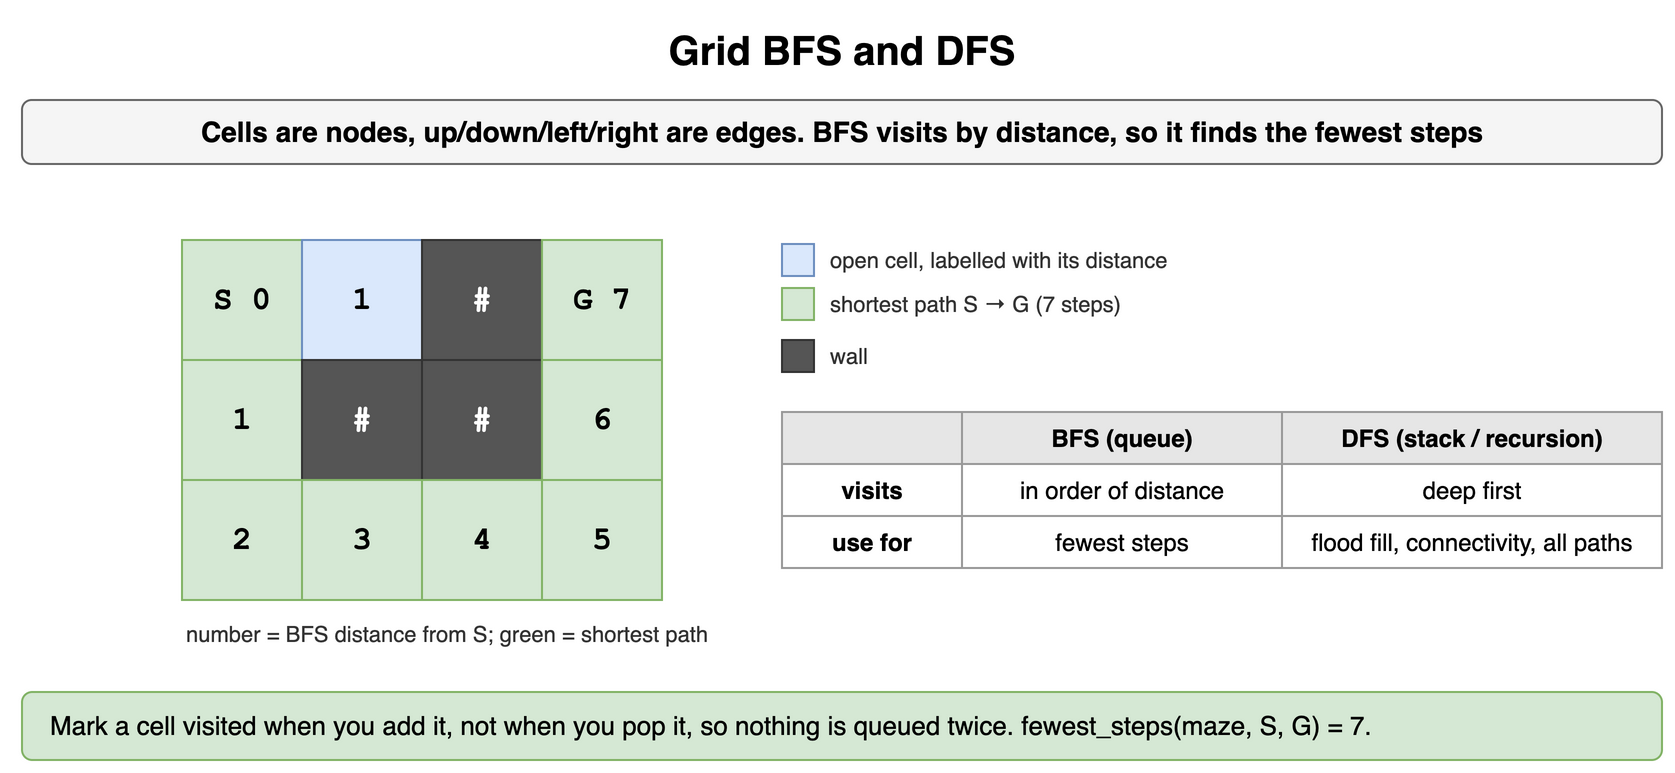

The diagram above was exported from draw.io. Its source (the exported page's mxGraphModel, read from the mxfile embedded in the PNG):
<mxGraphModel dx="900" dy="400" grid="1" gridSize="10" guides="1" tooltips="1" connect="1" arrows="1" fold="1" page="1" pageScale="1" pageWidth="900" pageHeight="400" math="0" shadow="0">
  <root>
    <mxCell id="0" />
    <mxCell id="1" parent="0" />
    <mxCell id="p211" value="Grid BFS and DFS" style="text;html=1;align=center;verticalAlign=middle;whiteSpace=wrap;fontSize=20;fontStyle=1;" vertex="1" parent="1">
      <mxGeometry x="40" y="10" width="820" height="30" as="geometry" />
    </mxCell>
    <mxCell id="p212" value="Cells are nodes, up/down/left/right are edges. BFS visits by distance, so it finds the fewest steps" style="rounded=1;whiteSpace=wrap;html=1;fillColor=#f5f5f5;strokeColor=#666666;fontStyle=1;fontSize=14;" vertex="1" parent="1">
      <mxGeometry x="40" y="50" width="820" height="32" as="geometry" />
    </mxCell>
    <mxCell id="p213" value="S 0" style="rounded=0;whiteSpace=wrap;html=1;fontFamily=Courier New;fontStyle=1;fontSize=13;fillColor=#d5e8d4;strokeColor=#82b366;fontSize=16;" vertex="1" parent="1">
      <mxGeometry x="120" y="120" width="60" height="60" as="geometry" />
    </mxCell>
    <mxCell id="p214" value="1" style="rounded=0;whiteSpace=wrap;html=1;fontFamily=Courier New;fontStyle=1;fontSize=13;fillColor=#dae8fc;strokeColor=#6c8ebf;fontSize=16;" vertex="1" parent="1">
      <mxGeometry x="180" y="120" width="60" height="60" as="geometry" />
    </mxCell>
    <mxCell id="p215" value="#" style="rounded=0;whiteSpace=wrap;html=1;fontFamily=Courier New;fontStyle=1;fontSize=13;fillColor=#555555;strokeColor=#333333;fontColor=#ffffff;fontSize=16;" vertex="1" parent="1">
      <mxGeometry x="240" y="120" width="60" height="60" as="geometry" />
    </mxCell>
    <mxCell id="p216" value="G 7" style="rounded=0;whiteSpace=wrap;html=1;fontFamily=Courier New;fontStyle=1;fontSize=13;fillColor=#d5e8d4;strokeColor=#82b366;fontSize=16;" vertex="1" parent="1">
      <mxGeometry x="300" y="120" width="60" height="60" as="geometry" />
    </mxCell>
    <mxCell id="p217" value="1" style="rounded=0;whiteSpace=wrap;html=1;fontFamily=Courier New;fontStyle=1;fontSize=13;fillColor=#d5e8d4;strokeColor=#82b366;fontSize=16;" vertex="1" parent="1">
      <mxGeometry x="120" y="180" width="60" height="60" as="geometry" />
    </mxCell>
    <mxCell id="p218" value="#" style="rounded=0;whiteSpace=wrap;html=1;fontFamily=Courier New;fontStyle=1;fontSize=13;fillColor=#555555;strokeColor=#333333;fontColor=#ffffff;fontSize=16;" vertex="1" parent="1">
      <mxGeometry x="180" y="180" width="60" height="60" as="geometry" />
    </mxCell>
    <mxCell id="p219" value="#" style="rounded=0;whiteSpace=wrap;html=1;fontFamily=Courier New;fontStyle=1;fontSize=13;fillColor=#555555;strokeColor=#333333;fontColor=#ffffff;fontSize=16;" vertex="1" parent="1">
      <mxGeometry x="240" y="180" width="60" height="60" as="geometry" />
    </mxCell>
    <mxCell id="p2110" value="6" style="rounded=0;whiteSpace=wrap;html=1;fontFamily=Courier New;fontStyle=1;fontSize=13;fillColor=#d5e8d4;strokeColor=#82b366;fontSize=16;" vertex="1" parent="1">
      <mxGeometry x="300" y="180" width="60" height="60" as="geometry" />
    </mxCell>
    <mxCell id="p2111" value="2" style="rounded=0;whiteSpace=wrap;html=1;fontFamily=Courier New;fontStyle=1;fontSize=13;fillColor=#d5e8d4;strokeColor=#82b366;fontSize=16;" vertex="1" parent="1">
      <mxGeometry x="120" y="240" width="60" height="60" as="geometry" />
    </mxCell>
    <mxCell id="p2112" value="3" style="rounded=0;whiteSpace=wrap;html=1;fontFamily=Courier New;fontStyle=1;fontSize=13;fillColor=#d5e8d4;strokeColor=#82b366;fontSize=16;" vertex="1" parent="1">
      <mxGeometry x="180" y="240" width="60" height="60" as="geometry" />
    </mxCell>
    <mxCell id="p2113" value="4" style="rounded=0;whiteSpace=wrap;html=1;fontFamily=Courier New;fontStyle=1;fontSize=13;fillColor=#d5e8d4;strokeColor=#82b366;fontSize=16;" vertex="1" parent="1">
      <mxGeometry x="240" y="240" width="60" height="60" as="geometry" />
    </mxCell>
    <mxCell id="p2114" value="5" style="rounded=0;whiteSpace=wrap;html=1;fontFamily=Courier New;fontStyle=1;fontSize=13;fillColor=#d5e8d4;strokeColor=#82b366;fontSize=16;" vertex="1" parent="1">
      <mxGeometry x="300" y="240" width="60" height="60" as="geometry" />
    </mxCell>
    <mxCell id="p2115" value="number = BFS distance from S; green = shortest path" style="text;html=1;whiteSpace=wrap;fontSize=11;align=left;verticalAlign=middle;fontSize=11;fontColor=#333333;" vertex="1" parent="1">
      <mxGeometry x="120" y="308" width="300" height="18" as="geometry" />
    </mxCell>
    <mxCell id="p2116" value="" style="rounded=0;html=1;fillColor=#dae8fc;strokeColor=#6c8ebf;" vertex="1" parent="1">
      <mxGeometry x="420" y="122" width="16" height="16" as="geometry" />
    </mxCell>
    <mxCell id="p2117" value="open cell, labelled with its distance" style="text;html=1;whiteSpace=wrap;fontSize=11;align=left;verticalAlign=middle;fontSize=11;fontColor=#333333;" vertex="1" parent="1">
      <mxGeometry x="442" y="120" width="300" height="20" as="geometry" />
    </mxCell>
    <mxCell id="p2118" value="" style="rounded=0;html=1;fillColor=#d5e8d4;strokeColor=#82b366;" vertex="1" parent="1">
      <mxGeometry x="420" y="144" width="16" height="16" as="geometry" />
    </mxCell>
    <mxCell id="p2119" value="shortest path S → G (7 steps)" style="text;html=1;whiteSpace=wrap;fontSize=11;align=left;verticalAlign=middle;fontSize=11;fontColor=#333333;" vertex="1" parent="1">
      <mxGeometry x="442" y="142" width="300" height="20" as="geometry" />
    </mxCell>
    <mxCell id="p2120" value="" style="rounded=0;html=1;fillColor=#555555;strokeColor=#333333;" vertex="1" parent="1">
      <mxGeometry x="420" y="170" width="16" height="16" as="geometry" />
    </mxCell>
    <mxCell id="p2121" value="wall" style="text;html=1;whiteSpace=wrap;fontSize=11;align=left;verticalAlign=middle;fontSize=11;fontColor=#333333;" vertex="1" parent="1">
      <mxGeometry x="442" y="168" width="200" height="20" as="geometry" />
    </mxCell>
    <mxCell id="p2122" value="" style="whiteSpace=wrap;html=1;fillColor=#e6e6e6;strokeColor=#999999;fontStyle=1;fontSize=12;" vertex="1" parent="1">
      <mxGeometry x="420" y="206" width="90" height="26" as="geometry" />
    </mxCell>
    <mxCell id="p2123" value="BFS (queue)" style="whiteSpace=wrap;html=1;fillColor=#e6e6e6;strokeColor=#999999;fontStyle=1;fontSize=12;" vertex="1" parent="1">
      <mxGeometry x="510" y="206" width="160" height="26" as="geometry" />
    </mxCell>
    <mxCell id="p2124" value="DFS (stack / recursion)" style="whiteSpace=wrap;html=1;fillColor=#e6e6e6;strokeColor=#999999;fontStyle=1;fontSize=12;" vertex="1" parent="1">
      <mxGeometry x="670" y="206" width="190" height="26" as="geometry" />
    </mxCell>
    <mxCell id="p2125" value="visits" style="whiteSpace=wrap;html=1;strokeColor=#999999;fontSize=12;fillColor=#ffffff;fontStyle=1;" vertex="1" parent="1">
      <mxGeometry x="420" y="232" width="90" height="26" as="geometry" />
    </mxCell>
    <mxCell id="p2126" value="in order of distance" style="whiteSpace=wrap;html=1;strokeColor=#999999;fontSize=12;fillColor=#ffffff;" vertex="1" parent="1">
      <mxGeometry x="510" y="232" width="160" height="26" as="geometry" />
    </mxCell>
    <mxCell id="p2127" value="deep first" style="whiteSpace=wrap;html=1;strokeColor=#999999;fontSize=12;fillColor=#ffffff;" vertex="1" parent="1">
      <mxGeometry x="670" y="232" width="190" height="26" as="geometry" />
    </mxCell>
    <mxCell id="p2128" value="use for" style="whiteSpace=wrap;html=1;strokeColor=#999999;fontSize=12;fillColor=#ffffff;fontStyle=1;" vertex="1" parent="1">
      <mxGeometry x="420" y="258" width="90" height="26" as="geometry" />
    </mxCell>
    <mxCell id="p2129" value="fewest steps" style="whiteSpace=wrap;html=1;strokeColor=#999999;fontSize=12;fillColor=#ffffff;" vertex="1" parent="1">
      <mxGeometry x="510" y="258" width="160" height="26" as="geometry" />
    </mxCell>
    <mxCell id="p2130" value="flood fill, connectivity, all paths" style="whiteSpace=wrap;html=1;strokeColor=#999999;fontSize=12;fillColor=#ffffff;" vertex="1" parent="1">
      <mxGeometry x="670" y="258" width="190" height="26" as="geometry" />
    </mxCell>
    <mxCell id="p2131" value="Mark a cell visited when you add it, not when you pop it, so nothing is queued twice. fewest_steps(maze, S, G) = 7." style="rounded=1;whiteSpace=wrap;html=1;fillColor=#d5e8d4;strokeColor=#82b366;fontSize=13;align=left;spacingLeft=12;" vertex="1" parent="1">
      <mxGeometry x="40" y="346" width="820" height="34" as="geometry" />
    </mxCell>
  </root>
</mxGraphModel>